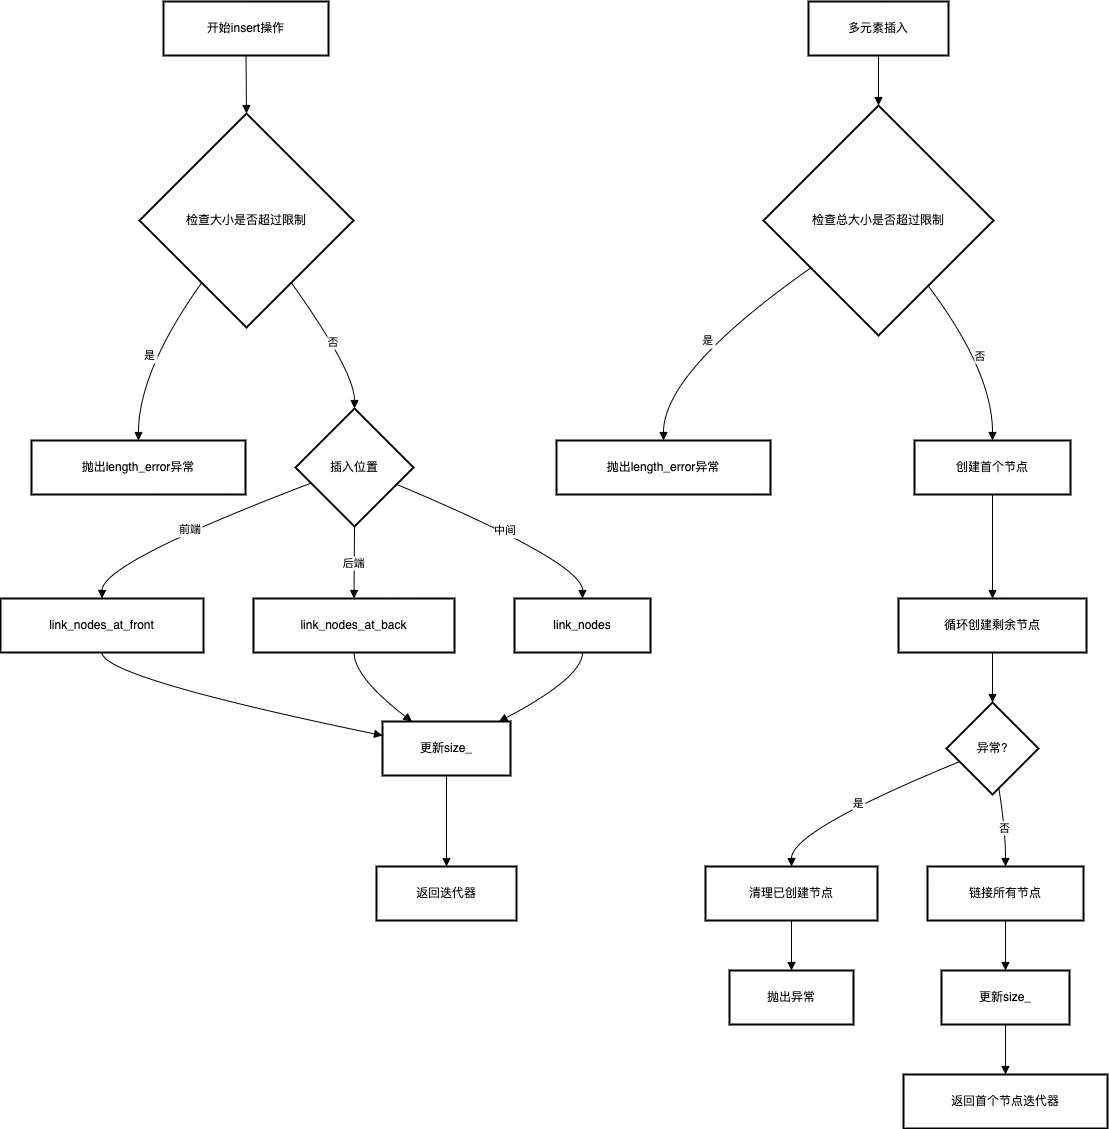

The diagram above was exported from draw.io. Its source (the exported page's mxGraphModel, read from the mxfile embedded in the PNG):
<mxGraphModel dx="1720" dy="1065" grid="1" gridSize="10" guides="1" tooltips="1" connect="1" arrows="1" fold="1" page="1" pageScale="1" pageWidth="827" pageHeight="1169" math="0" shadow="0">
  <root>
    <mxCell id="0" />
    <mxCell id="1" parent="0" />
    <mxCell id="orSn82zoypptq_LXvKSR-299" value="开始insert操作" style="whiteSpace=wrap;strokeWidth=2;" vertex="1" parent="1">
      <mxGeometry x="183" y="20" width="165" height="54" as="geometry" />
    </mxCell>
    <mxCell id="orSn82zoypptq_LXvKSR-300" value="检查大小是否超过限制" style="rhombus;strokeWidth=2;whiteSpace=wrap;" vertex="1" parent="1">
      <mxGeometry x="159" y="132" width="214" height="214" as="geometry" />
    </mxCell>
    <mxCell id="orSn82zoypptq_LXvKSR-301" value="抛出length_error异常" style="whiteSpace=wrap;strokeWidth=2;" vertex="1" parent="1">
      <mxGeometry x="51" y="459" width="214" height="54" as="geometry" />
    </mxCell>
    <mxCell id="orSn82zoypptq_LXvKSR-302" value="插入位置" style="rhombus;strokeWidth=2;whiteSpace=wrap;" vertex="1" parent="1">
      <mxGeometry x="315" y="427" width="118" height="118" as="geometry" />
    </mxCell>
    <mxCell id="orSn82zoypptq_LXvKSR-303" value="link_nodes_at_front" style="whiteSpace=wrap;strokeWidth=2;" vertex="1" parent="1">
      <mxGeometry x="20" y="617" width="203" height="54" as="geometry" />
    </mxCell>
    <mxCell id="orSn82zoypptq_LXvKSR-304" value="link_nodes_at_back" style="whiteSpace=wrap;strokeWidth=2;" vertex="1" parent="1">
      <mxGeometry x="273" y="617" width="201" height="54" as="geometry" />
    </mxCell>
    <mxCell id="orSn82zoypptq_LXvKSR-305" value="link_nodes" style="whiteSpace=wrap;strokeWidth=2;" vertex="1" parent="1">
      <mxGeometry x="534" y="617" width="136" height="54" as="geometry" />
    </mxCell>
    <mxCell id="orSn82zoypptq_LXvKSR-306" value="更新size_" style="whiteSpace=wrap;strokeWidth=2;" vertex="1" parent="1">
      <mxGeometry x="402" y="740" width="128" height="54" as="geometry" />
    </mxCell>
    <mxCell id="orSn82zoypptq_LXvKSR-307" value="返回迭代器" style="whiteSpace=wrap;strokeWidth=2;" vertex="1" parent="1">
      <mxGeometry x="396" y="885" width="140" height="54" as="geometry" />
    </mxCell>
    <mxCell id="orSn82zoypptq_LXvKSR-308" value="多元素插入" style="whiteSpace=wrap;strokeWidth=2;" vertex="1" parent="1">
      <mxGeometry x="828" y="20" width="140" height="54" as="geometry" />
    </mxCell>
    <mxCell id="orSn82zoypptq_LXvKSR-309" value="检查总大小是否超过限制" style="rhombus;strokeWidth=2;whiteSpace=wrap;" vertex="1" parent="1">
      <mxGeometry x="783" y="124" width="230" height="230" as="geometry" />
    </mxCell>
    <mxCell id="orSn82zoypptq_LXvKSR-310" value="抛出length_error异常" style="whiteSpace=wrap;strokeWidth=2;" vertex="1" parent="1">
      <mxGeometry x="576" y="459" width="214" height="54" as="geometry" />
    </mxCell>
    <mxCell id="orSn82zoypptq_LXvKSR-311" value="创建首个节点" style="whiteSpace=wrap;strokeWidth=2;" vertex="1" parent="1">
      <mxGeometry x="934" y="459" width="156" height="54" as="geometry" />
    </mxCell>
    <mxCell id="orSn82zoypptq_LXvKSR-312" value="循环创建剩余节点" style="whiteSpace=wrap;strokeWidth=2;" vertex="1" parent="1">
      <mxGeometry x="918" y="617" width="188" height="54" as="geometry" />
    </mxCell>
    <mxCell id="orSn82zoypptq_LXvKSR-313" value="异常?" style="rhombus;strokeWidth=2;whiteSpace=wrap;" vertex="1" parent="1">
      <mxGeometry x="966" y="721" width="92" height="92" as="geometry" />
    </mxCell>
    <mxCell id="orSn82zoypptq_LXvKSR-314" value="清理已创建节点" style="whiteSpace=wrap;strokeWidth=2;" vertex="1" parent="1">
      <mxGeometry x="725" y="885" width="172" height="54" as="geometry" />
    </mxCell>
    <mxCell id="orSn82zoypptq_LXvKSR-315" value="抛出异常" style="whiteSpace=wrap;strokeWidth=2;" vertex="1" parent="1">
      <mxGeometry x="749" y="989" width="124" height="54" as="geometry" />
    </mxCell>
    <mxCell id="orSn82zoypptq_LXvKSR-316" value="链接所有节点" style="whiteSpace=wrap;strokeWidth=2;" vertex="1" parent="1">
      <mxGeometry x="947" y="885" width="156" height="54" as="geometry" />
    </mxCell>
    <mxCell id="orSn82zoypptq_LXvKSR-317" value="更新size_" style="whiteSpace=wrap;strokeWidth=2;" vertex="1" parent="1">
      <mxGeometry x="961" y="989" width="128" height="54" as="geometry" />
    </mxCell>
    <mxCell id="orSn82zoypptq_LXvKSR-318" value="返回首个节点迭代器" style="whiteSpace=wrap;strokeWidth=2;" vertex="1" parent="1">
      <mxGeometry x="923" y="1093" width="204" height="54" as="geometry" />
    </mxCell>
    <mxCell id="orSn82zoypptq_LXvKSR-319" value="" style="curved=1;startArrow=none;endArrow=block;exitX=0.5;exitY=1;entryX=0.5;entryY=0;rounded=0;" edge="1" parent="1" source="orSn82zoypptq_LXvKSR-299" target="orSn82zoypptq_LXvKSR-300">
      <mxGeometry relative="1" as="geometry">
        <Array as="points" />
      </mxGeometry>
    </mxCell>
    <mxCell id="orSn82zoypptq_LXvKSR-320" value="是" style="curved=1;startArrow=none;endArrow=block;exitX=0.14;exitY=1;entryX=0.5;entryY=-0.01;rounded=0;" edge="1" parent="1" source="orSn82zoypptq_LXvKSR-300" target="orSn82zoypptq_LXvKSR-301">
      <mxGeometry relative="1" as="geometry">
        <Array as="points">
          <mxPoint x="158" y="390" />
        </Array>
      </mxGeometry>
    </mxCell>
    <mxCell id="orSn82zoypptq_LXvKSR-321" value="否" style="curved=1;startArrow=none;endArrow=block;exitX=0.86;exitY=1;entryX=0.5;entryY=0;rounded=0;" edge="1" parent="1" source="orSn82zoypptq_LXvKSR-300" target="orSn82zoypptq_LXvKSR-302">
      <mxGeometry relative="1" as="geometry">
        <Array as="points">
          <mxPoint x="374" y="390" />
        </Array>
      </mxGeometry>
    </mxCell>
    <mxCell id="orSn82zoypptq_LXvKSR-322" value="前端" style="curved=1;startArrow=none;endArrow=block;exitX=0;exitY=0.68;entryX=0.5;entryY=0;rounded=0;" edge="1" parent="1" source="orSn82zoypptq_LXvKSR-302" target="orSn82zoypptq_LXvKSR-303">
      <mxGeometry relative="1" as="geometry">
        <Array as="points">
          <mxPoint x="122" y="581" />
        </Array>
      </mxGeometry>
    </mxCell>
    <mxCell id="orSn82zoypptq_LXvKSR-323" value="后端" style="curved=1;startArrow=none;endArrow=block;exitX=0.5;exitY=1;entryX=0.5;entryY=0;rounded=0;" edge="1" parent="1" source="orSn82zoypptq_LXvKSR-302" target="orSn82zoypptq_LXvKSR-304">
      <mxGeometry relative="1" as="geometry">
        <Array as="points" />
      </mxGeometry>
    </mxCell>
    <mxCell id="orSn82zoypptq_LXvKSR-324" value="中间" style="curved=1;startArrow=none;endArrow=block;exitX=1;exitY=0.7;entryX=0.5;entryY=0;rounded=0;" edge="1" parent="1" source="orSn82zoypptq_LXvKSR-302" target="orSn82zoypptq_LXvKSR-305">
      <mxGeometry relative="1" as="geometry">
        <Array as="points">
          <mxPoint x="602" y="581" />
        </Array>
      </mxGeometry>
    </mxCell>
    <mxCell id="orSn82zoypptq_LXvKSR-325" value="" style="curved=1;startArrow=none;endArrow=block;exitX=0.5;exitY=1;entryX=0;entryY=0.26;rounded=0;" edge="1" parent="1" source="orSn82zoypptq_LXvKSR-303" target="orSn82zoypptq_LXvKSR-306">
      <mxGeometry relative="1" as="geometry">
        <Array as="points">
          <mxPoint x="122" y="696" />
        </Array>
      </mxGeometry>
    </mxCell>
    <mxCell id="orSn82zoypptq_LXvKSR-326" value="" style="curved=1;startArrow=none;endArrow=block;exitX=0.5;exitY=1;entryX=0.23;entryY=0;rounded=0;" edge="1" parent="1" source="orSn82zoypptq_LXvKSR-304" target="orSn82zoypptq_LXvKSR-306">
      <mxGeometry relative="1" as="geometry">
        <Array as="points">
          <mxPoint x="374" y="696" />
        </Array>
      </mxGeometry>
    </mxCell>
    <mxCell id="orSn82zoypptq_LXvKSR-327" value="" style="curved=1;startArrow=none;endArrow=block;exitX=0.5;exitY=1;entryX=0.91;entryY=0;rounded=0;" edge="1" parent="1" source="orSn82zoypptq_LXvKSR-305" target="orSn82zoypptq_LXvKSR-306">
      <mxGeometry relative="1" as="geometry">
        <Array as="points">
          <mxPoint x="602" y="696" />
        </Array>
      </mxGeometry>
    </mxCell>
    <mxCell id="orSn82zoypptq_LXvKSR-328" value="" style="curved=1;startArrow=none;endArrow=block;exitX=0.5;exitY=1;entryX=0.5;entryY=0.01;rounded=0;" edge="1" parent="1" source="orSn82zoypptq_LXvKSR-306" target="orSn82zoypptq_LXvKSR-307">
      <mxGeometry relative="1" as="geometry">
        <Array as="points" />
      </mxGeometry>
    </mxCell>
    <mxCell id="orSn82zoypptq_LXvKSR-329" value="" style="curved=1;startArrow=none;endArrow=block;exitX=0.5;exitY=1;entryX=0.5;entryY=0;rounded=0;" edge="1" parent="1" source="orSn82zoypptq_LXvKSR-308" target="orSn82zoypptq_LXvKSR-309">
      <mxGeometry relative="1" as="geometry">
        <Array as="points" />
      </mxGeometry>
    </mxCell>
    <mxCell id="orSn82zoypptq_LXvKSR-330" value="是" style="curved=1;startArrow=none;endArrow=block;exitX=0;exitY=0.85;entryX=0.5;entryY=-0.01;rounded=0;" edge="1" parent="1" source="orSn82zoypptq_LXvKSR-309" target="orSn82zoypptq_LXvKSR-310">
      <mxGeometry relative="1" as="geometry">
        <Array as="points">
          <mxPoint x="683" y="390" />
        </Array>
      </mxGeometry>
    </mxCell>
    <mxCell id="orSn82zoypptq_LXvKSR-331" value="否" style="curved=1;startArrow=none;endArrow=block;exitX=0.88;exitY=1;entryX=0.5;entryY=-0.01;rounded=0;" edge="1" parent="1" source="orSn82zoypptq_LXvKSR-309" target="orSn82zoypptq_LXvKSR-311">
      <mxGeometry relative="1" as="geometry">
        <Array as="points">
          <mxPoint x="1012" y="390" />
        </Array>
      </mxGeometry>
    </mxCell>
    <mxCell id="orSn82zoypptq_LXvKSR-332" value="" style="curved=1;startArrow=none;endArrow=block;exitX=0.5;exitY=0.99;entryX=0.5;entryY=0;rounded=0;" edge="1" parent="1" source="orSn82zoypptq_LXvKSR-311" target="orSn82zoypptq_LXvKSR-312">
      <mxGeometry relative="1" as="geometry">
        <Array as="points" />
      </mxGeometry>
    </mxCell>
    <mxCell id="orSn82zoypptq_LXvKSR-333" value="" style="curved=1;startArrow=none;endArrow=block;exitX=0.5;exitY=1;entryX=0.5;entryY=0;rounded=0;" edge="1" parent="1" source="orSn82zoypptq_LXvKSR-312" target="orSn82zoypptq_LXvKSR-313">
      <mxGeometry relative="1" as="geometry">
        <Array as="points" />
      </mxGeometry>
    </mxCell>
    <mxCell id="orSn82zoypptq_LXvKSR-334" value="是" style="curved=1;startArrow=none;endArrow=block;exitX=0;exitY=0.7;entryX=0.5;entryY=0.01;rounded=0;" edge="1" parent="1" source="orSn82zoypptq_LXvKSR-313" target="orSn82zoypptq_LXvKSR-314">
      <mxGeometry relative="1" as="geometry">
        <Array as="points">
          <mxPoint x="811" y="849" />
        </Array>
      </mxGeometry>
    </mxCell>
    <mxCell id="orSn82zoypptq_LXvKSR-335" value="" style="curved=1;startArrow=none;endArrow=block;exitX=0.5;exitY=1.01;entryX=0.5;entryY=0.01;rounded=0;" edge="1" parent="1" source="orSn82zoypptq_LXvKSR-314" target="orSn82zoypptq_LXvKSR-315">
      <mxGeometry relative="1" as="geometry">
        <Array as="points" />
      </mxGeometry>
    </mxCell>
    <mxCell id="orSn82zoypptq_LXvKSR-336" value="否" style="curved=1;startArrow=none;endArrow=block;exitX=0.58;exitY=1;entryX=0.5;entryY=0.01;rounded=0;" edge="1" parent="1" source="orSn82zoypptq_LXvKSR-313" target="orSn82zoypptq_LXvKSR-316">
      <mxGeometry relative="1" as="geometry">
        <Array as="points">
          <mxPoint x="1025" y="849" />
        </Array>
      </mxGeometry>
    </mxCell>
    <mxCell id="orSn82zoypptq_LXvKSR-337" value="" style="curved=1;startArrow=none;endArrow=block;exitX=0.5;exitY=1.01;entryX=0.5;entryY=0.01;rounded=0;" edge="1" parent="1" source="orSn82zoypptq_LXvKSR-316" target="orSn82zoypptq_LXvKSR-317">
      <mxGeometry relative="1" as="geometry">
        <Array as="points" />
      </mxGeometry>
    </mxCell>
    <mxCell id="orSn82zoypptq_LXvKSR-338" value="" style="curved=1;startArrow=none;endArrow=block;exitX=0.5;exitY=1.01;entryX=0.5;entryY=0.01;rounded=0;" edge="1" parent="1" source="orSn82zoypptq_LXvKSR-317" target="orSn82zoypptq_LXvKSR-318">
      <mxGeometry relative="1" as="geometry">
        <Array as="points" />
      </mxGeometry>
    </mxCell>
  </root>
</mxGraphModel>